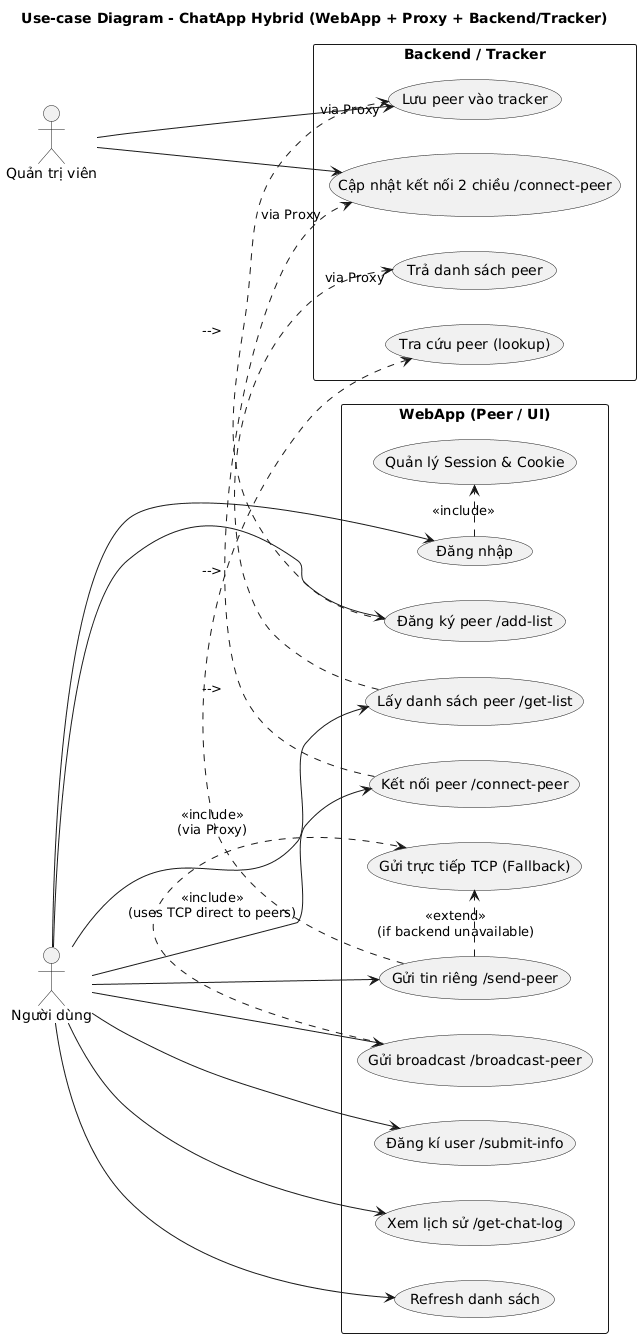

The diagram above was rendered by PlantUML. Its source (embedded in the PNG):
@startuml
left to right direction
title Use-case Diagram - ChatApp Hybrid (WebApp + Proxy + Backend/Tracker)

actor "Người dùng" as User
actor "Quản trị viên" as Admin

rectangle "WebApp (Peer / UI)" {
  usecase "Đăng nhập" as UC_Login
  usecase "Đăng kí user /submit-info" as UC_RegisterUser
  usecase "Đăng ký peer /add-list" as UC_AddList
  usecase "Lấy danh sách peer /get-list" as UC_GetList
  usecase "Kết nối peer /connect-peer" as UC_ConnectPeer
  usecase "Gửi tin riêng /send-peer" as UC_SendPeer
  usecase "Gửi broadcast /broadcast-peer" as UC_Broadcast
  usecase "Xem lịch sử /get-chat-log" as UC_ViewHistory
  usecase "Refresh danh sách" as UC_Refresh
  usecase "Quản lý Session & Cookie" as UC_Session
  usecase "Gửi trực tiếp TCP (Fallback)" as UC_Fallback
}

rectangle "Backend / Tracker" {
  usecase "Lưu peer vào tracker" as UC_StorePeer
  usecase "Trả danh sách peer" as UC_ReturnList
  usecase "Tra cứu peer (lookup)" as UC_Lookup
  usecase "Cập nhật kết nối 2 chiều /connect-peer" as UC_UpdateConnect
}

' Relationships (includes / extends)
UC_Login .> UC_Session : <<include>>
UC_AddList .> UC_StorePeer : --> "via Proxy"
UC_GetList .> UC_ReturnList : --> "via Proxy"
UC_ConnectPeer .> UC_UpdateConnect : --> "via Proxy"
UC_SendPeer .> UC_Lookup : <<include>>\n(via Proxy)
UC_SendPeer .> UC_Fallback : <<extend>>\n(if backend unavailable)
UC_Broadcast .> UC_Fallback : <<include>>\n(uses TCP direct to peers)

' Actors use-cases
User --> UC_Login
User --> UC_RegisterUser
User --> UC_AddList
User --> UC_GetList
User --> UC_ConnectPeer
User --> UC_SendPeer
User --> UC_Broadcast
User --> UC_ViewHistory
User --> UC_Refresh

Admin --> UC_StorePeer
Admin --> UC_UpdateConnect
@enduml